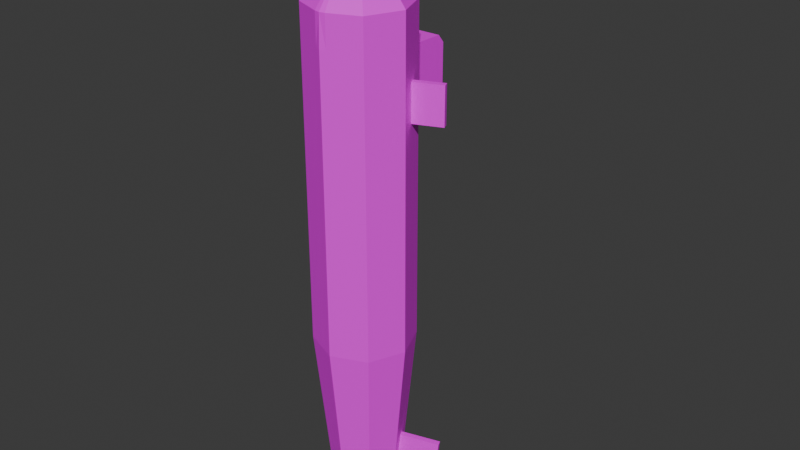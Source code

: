 # Source: submarine.blend  (saved by Blender 5.0.119; exported with 4.5.12 LTS)
import bpy
from mathutils import Matrix  # noqa: F401  (used for matrix-valued properties, if any)

bpy.ops.wm.read_factory_settings(use_empty=True)
scene = bpy.context.scene
scene.name = 'Scene'

# ---- collections
col_collection = bpy.data.collections.new('Collection'); scene.collection.children.link(col_collection)

# ---- images (referenced by path relative to the original .blend; pixels are not part of the script)
import os
ASSET_DIR = os.environ.get("B2B_ASSET_DIR", "")  # directory of the original .blend (textures are referenced by path, not embedded)
HERE = os.path.dirname(os.path.abspath(__file__))  # packed textures are extracted next to this script under _unpacked/

def load_image(name, relpath, width, height, colorspace="sRGB"):
    """Load a texture the original file referenced (path relative to the .blend, or extracted next to this script)."""
    p = next((c for c in (os.path.join(HERE, relpath), os.path.join(ASSET_DIR, relpath)) if relpath and os.path.exists(c)), "")
    if p:
        img = bpy.data.images.load(p, check_existing=True)
        img.name = name
    else:  # same state as the original file: an image datablock whose file is absent (Cycles renders it pink)
        img = bpy.data.images.new(name, width, height)
        img.source = "FILE"
        img.filepath = "//" + (relpath or name)
    img.colorspace_settings.name = colorspace
    return img
img_steel_png = load_image('steel.png', 'steel.png', 1024, 1024, 'sRGB')
img_dark_steel_png_001 = load_image('dark_steel.png.001', 'dark_steel.png', 1024, 1024, 'sRGB')

# ---- materials (node trees are filled in below, after node groups)
mat_material_001 = bpy.data.materials.new('Material.001')
mat_material_003 = bpy.data.materials.new('Material.003')

# ---- material node trees
mat_material_001.use_nodes = True; mat_material_001.node_tree.nodes.clear()
_N = mat_material_001.node_tree.nodes; _L = mat_material_001.node_tree.links
n0 = _N.new('ShaderNodeBsdfPrincipled'); n0.name = 'Principled BSDF'; n0.location = (-200, 100)
n1 = _N.new('ShaderNodeOutputMaterial'); n1.name = 'Material Output'; n1.location = (200, 100)
n2 = _N.new('ShaderNodeTexImage'); n2.name = 'Image Texture'; n2.location = (-490, 80)
n2.image = img_steel_png
_L.new(n0.outputs[0], n1.inputs[0])
_L.new(n2.outputs[0], n0.inputs[0])
n1.is_active_output = True
mat_material_003.use_nodes = True; mat_material_003.node_tree.nodes.clear()
_N = mat_material_003.node_tree.nodes; _L = mat_material_003.node_tree.links
n0 = _N.new('ShaderNodeBsdfPrincipled'); n0.name = 'Principled BSDF'; n0.location = (-200, 100)
n1 = _N.new('ShaderNodeOutputMaterial'); n1.name = 'Material Output'; n1.location = (200, 100)
n2 = _N.new('ShaderNodeTexImage'); n2.name = 'Image Texture'; n2.location = (-490, 80)
n2.image = img_dark_steel_png_001
_L.new(n0.outputs[0], n1.inputs[0])
_L.new(n2.outputs[0], n0.inputs[0])
n1.is_active_output = True

# ---- world
world_world = bpy.data.worlds.new('World'); scene.world = world_world
world_world.use_nodes = True; world_world.node_tree.nodes.clear()
_N = world_world.node_tree.nodes; _L = world_world.node_tree.links
n0 = _N.new('ShaderNodeOutputWorld'); n0.name = 'World Output'; n0.location = (200, 100)
n1 = _N.new('ShaderNodeBackground'); n1.name = 'Background'; n1.location = (-200, 100)
n1.inputs[0].default_value = (0.05088, 0.05088, 0.05088, 1.0)
_L.new(n1.outputs[0], n0.inputs[0])
n0.is_active_output = True
world_world.color = (0.05088, 0.05088, 0.05088)
world_world.sun_shadow_jitter_overblur = 0.0

# ---- meshes
me_cylinder = bpy.data.meshes.new('Cylinder')
me_cylinder.from_pydata([(-1.132e-08, 50.07, 2.289), (0.0, -50.07, 3.532), (1.618, 50.07, 1.618), (2.497, -50.07, 2.497), (2.289, 50.07, 2.18e-06), (3.532, -50.07, -2.268e-06), (1.618, 50.07, -1.618), (2.497, -50.07, -2.497), (-1.132e-08, 50.07, -2.289), (0.0, -50.07, -3.532), (0.0, -43.89, 8.059), (5.977, -43.89, 5.977), (8.453, -43.89, -1.919e-06), (5.977, -43.89, -5.977), (0.0, -43.89, -8.252), (3.781, 44.04, 3.781), (5.347, 44.04, 2.1e-06), (3.781, 44.04, -3.781), (1.337e-08, 44.04, -5.347), (0.0, -20.2, -8.453), (1.337e-08, 44.04, 5.131), (0.0, 11.57, 8.059), (5.977, 11.57, 5.977), (8.453, 11.57, 5.059e-07), (5.977, 11.57, -5.977), (0.0, 11.57, -8.453), (0.0, -38.69, -8.453), (5.977, -20.2, -5.977), (5.977, -38.69, -5.977), (5.505, 30.27, 2.8), (5.111, 35.2, 2.611), (5.872, 30.27, 1.913), (5.461, 35.2, 1.768), (4.912, 27.32, -4.912), (4.18, 38.14, -4.18), (6.486e-09, 27.32, -6.946), (1.094e-08, 38.14, -5.911), (7.405, -26.22, 2.528), (7.405, -32.67, 2.528), (7.024, -26.22, 3.449), (7.024, -32.67, 3.449), (0.0, -35.4, 8.059), (0.0, -25.37, 8.237), (1.094e-08, 38.14, 5.659), (6.486e-09, 27.32, 6.641), (4.912, 27.32, 4.912), (4.18, 38.14, 4.18), (6.946, 27.32, 1.279e-06), (5.911, 38.14, 1.81e-06), (11.69, 30.86, 5.361), (11.29, 35.79, 5.172), (12.05, 30.86, 4.474), (11.64, 35.79, 4.329), (5.977, -20.2, 5.977), (8.453, -20.2, -8.831e-07), (5.977, -38.69, 5.977), (8.453, -38.69, -1.691e-06), (11.65, -26.22, 5.364), (12.03, -26.22, 4.444), (11.65, -32.67, 5.364), (12.03, -32.67, 4.444), (0.2517, 50.07, 2.184), (0.3884, -50.07, 3.371), (0.9296, -43.89, 8.068), (0.5881, 44.04, 5.104), (0.9296, 11.57, 8.068), (2.179, -25.37, 8.068), (2.179, -35.4, 8.068), (0.6501, 38.14, 5.642), (0.7639, 27.32, 6.63), (1.337e-08, 44.04, 5.131), (1.094e-08, 38.14, 5.659), (0.5881, 44.04, 5.104), (0.6501, 38.14, 5.642), (1.337e-08, 44.04, 10.19), (1.094e-08, 40.66, 10.72), (0.5881, 44.04, 10.16), (0.6501, 40.66, 10.7), (0.2534, 50.07, -2.184), (0.391, -50.07, -3.37), (0.9358, -43.89, -8.065), (0.9358, -38.69, -8.065), (0.592, 44.04, -5.102), (0.9358, -20.2, -8.065), (0.9358, 11.57, -8.065), (0.6544, 38.14, -5.64), (0.769, 27.32, -6.628), (1.094e-08, 39.99, -10.39), (1.337e-08, 44.04, -9.823), (0.592, 44.04, -9.578), (0.6544, 39.99, -10.12), (0.0, -35.4, 15.48), (6.381e-10, -34.04, 16.63), (2.179, -34.04, 16.61), (2.179, -35.4, 15.49), (8.316e-11, -26.5, 16.76), (1.968e-09, -25.37, 16.59), (2.179, -25.37, 16.42), (2.179, -26.5, 16.61), (1.289, -50.88, -2.796e-06), (0.0, -51.08, -2.692e-06)], [], [(63, 62, 3, 11), (11, 3, 5, 12), (12, 5, 7, 13), (80, 79, 9, 14), (81, 80, 14, 26), (56, 12, 13, 28), (55, 11, 12, 56), (67, 63, 11, 55), (61, 64, 15, 2), (2, 15, 16, 4), (4, 16, 17, 6), (78, 82, 18, 8), (69, 65, 22, 45), (45, 22, 23, 47), (47, 23, 24, 33), (86, 84, 25, 35), (54, 56, 28, 27), (23, 54, 27, 24), (37, 39, 57, 58), (22, 53, 54, 23), (84, 83, 19, 25), (100, 9, 99), (83, 81, 26, 19), (0, 61, 2, 4, 6, 78, 8), (65, 66, 53, 22), (66, 67, 55, 53), (82, 85, 90, 89), (85, 86, 35, 36), (16, 48, 34, 17), (48, 47, 33, 34), (15, 46, 48, 16), (31, 32, 52, 51), (64, 68, 46, 15), (68, 69, 45, 46), (29, 30, 46, 45), (32, 31, 47, 48), (30, 32, 48, 46), (31, 29, 45, 47), (50, 49, 51, 52), (32, 30, 50, 52), (30, 29, 49, 50), (29, 31, 51, 49), (39, 37, 54, 53), (38, 40, 55, 56), (40, 39, 53, 55), (37, 38, 56, 54), (57, 59, 60, 58), (38, 37, 58, 60), (40, 38, 60, 59), (39, 40, 59, 57), (43, 44, 69, 68), (43, 68, 73, 71), (21, 42, 66, 65), (44, 21, 65, 69), (0, 20, 64, 61), (41, 10, 63, 67), (10, 1, 62, 63), (70, 71, 75, 74), (20, 43, 71, 70), (64, 20, 70, 72), (68, 64, 72, 73), (74, 75, 77, 76), (73, 72, 76, 77), (72, 70, 74, 76), (71, 73, 77, 75), (34, 33, 86, 85), (17, 34, 85, 82), (27, 28, 81, 83), (24, 27, 83, 84), (33, 24, 84, 86), (6, 17, 82, 78), (28, 13, 80, 81), (13, 7, 79, 80), (89, 90, 87, 88), (85, 36, 87, 90), (18, 82, 89, 88), (36, 18, 88, 87), (91, 94, 93, 92), (41, 67, 94, 91), (95, 98, 97, 96), (95, 92, 93, 98), (66, 42, 96, 97), (42, 41, 91, 92, 95, 96), (67, 66, 97, 98, 93, 94), (3, 62, 99), (62, 1, 99), (99, 1, 100), (9, 79, 99), (79, 7, 99), (7, 5, 99), (5, 3, 99)])
_uv = me_cylinder.uv_layers.new(name='UVMap')
_uv.uv.foreach_set('vector', [0.06555, 0.6536, 0.01157, 0.4741, 0.07074, 0.4372, 0.1827, 0.5606, 0.1827, 0.5606, 0.07074, 0.4372, 0.1069, 0.3451, 0.2386, 0.3699, 0.2386, 0.3699, 0.1069, 0.3451, 0.1155, 0.257, 0.2654, 0.1985, 0.2074, 0.06642, 0.07863, 0.199, 0.07142, 0.1877, 0.1891, 0.04492, 0.2475, 0.04936, 0.2074, 0.06642, 0.1891, 0.04492, 0.2434, 0.01867, 0.2618, 0.3705, 0.2386, 0.3699, 0.2654, 0.1985, 0.2926, 0.1954, 0.203, 0.5816, 0.1827, 0.5606, 0.2386, 0.3699, 0.2618, 0.3705, 0.137, 0.6609, 0.06555, 0.6536, 0.1827, 0.5606, 0.203, 0.5816, 0.9033, 0.5613, 0.8211, 0.698, 0.7777, 0.6097, 0.8669, 0.5302, 0.8669, 0.5302, 0.7777, 0.6097, 0.773, 0.4383, 0.853, 0.455, 0.853, 0.455, 0.773, 0.4383, 0.7717, 0.3036, 0.8681, 0.3862, 0.9054, 0.3612, 0.8377, 0.2329, 0.9288, 0.2407, 0.9126, 0.3566, 0.6494, 0.7782, 0.5183, 0.8109, 0.5144, 0.6308, 0.596, 0.642, 0.596, 0.642, 0.5144, 0.6308, 0.538, 0.4045, 0.6185, 0.4046, 0.6185, 0.4046, 0.538, 0.4045, 0.5657, 0.2187, 0.6633, 0.2468, 0.7156, 0.1163, 0.5968, 0.05995, 0.5994, 0.02902, 0.7178, 0.0884, 0.4016, 0.3806, 0.2618, 0.3705, 0.2926, 0.1954, 0.394, 0.1973, 0.538, 0.4045, 0.4016, 0.3806, 0.394, 0.1973, 0.5657, 0.2187, 0.3683, 0.4587, 0.3456, 0.5587, 0.315, 0.5099, 0.3123, 0.4953, 0.5144, 0.6308, 0.3606, 0.6262, 0.4016, 0.3806, 0.538, 0.4045, 0.5968, 0.05995, 0.3886, 0.03121, 0.3911, 9.639e-05, 0.5994, 0.02902, 0.006448, 0.325, 0.07142, 0.1877, 0.04395, 0.3334, 0.3886, 0.03121, 0.2475, 0.04936, 0.2434, 0.01867, 0.3911, 9.639e-05, 0.9105, 0.5666, 0.9033, 0.5613, 0.8669, 0.5302, 0.853, 0.455, 0.8681, 0.3862, 0.9054, 0.3612, 0.9126, 0.3566, 0.5183, 0.8109, 0.2828, 0.7389, 0.3606, 0.6262, 0.5144, 0.6308, 0.2828, 0.7389, 0.137, 0.6609, 0.203, 0.5816, 0.3606, 0.6262, 0.8377, 0.2329, 0.795, 0.1807, 0.837, 0.1684, 0.8499, 0.1867, 0.795, 0.1807, 0.7156, 0.1163, 0.7178, 0.0884, 0.8394, 0.08145, 0.773, 0.4383, 0.743, 0.4308, 0.7348, 0.2827, 0.7717, 0.3036, 0.743, 0.4308, 0.6185, 0.4046, 0.6633, 0.2468, 0.7348, 0.2827, 0.7777, 0.6097, 0.7471, 0.6396, 0.743, 0.4308, 0.773, 0.4383, 0.6244, 0.4747, 0.7315, 0.4797, 0.698, 0.5251, 0.6847, 0.5282, 0.8211, 0.698, 0.7834, 0.7358, 0.7471, 0.6396, 0.7777, 0.6097, 0.7834, 0.7358, 0.6494, 0.7782, 0.596, 0.642, 0.7471, 0.6396, 0.6179, 0.5913, 0.7327, 0.5897, 0.7471, 0.6396, 0.596, 0.642, 0.7315, 0.4797, 0.6244, 0.4747, 0.6185, 0.4046, 0.743, 0.4308, 0.7327, 0.5897, 0.7315, 0.4797, 0.743, 0.4308, 0.7471, 0.6396, 0.6244, 0.4747, 0.6179, 0.5913, 0.596, 0.642, 0.6185, 0.4046, 0.6856, 0.5448, 0.6764, 0.5374, 0.6847, 0.5282, 0.698, 0.5251, 0.7315, 0.4797, 0.7327, 0.5897, 0.6856, 0.5448, 0.698, 0.5251, 0.7327, 0.5897, 0.6179, 0.5913, 0.6764, 0.5374, 0.6856, 0.5448, 0.6179, 0.5913, 0.6244, 0.4747, 0.6847, 0.5282, 0.6764, 0.5374, 0.3456, 0.5587, 0.3683, 0.4587, 0.4016, 0.3806, 0.3606, 0.6262, 0.2673, 0.4347, 0.2461, 0.5279, 0.203, 0.5816, 0.2618, 0.3705, 0.2461, 0.5279, 0.3456, 0.5587, 0.3606, 0.6262, 0.203, 0.5816, 0.3683, 0.4587, 0.2673, 0.4347, 0.2618, 0.3705, 0.4016, 0.3806, 0.315, 0.5099, 0.2953, 0.4949, 0.305, 0.4832, 0.3123, 0.4953, 0.2673, 0.4347, 0.3683, 0.4587, 0.3123, 0.4953, 0.305, 0.4832, 0.2461, 0.5279, 0.2673, 0.4347, 0.305, 0.4832, 0.2953, 0.4949, 0.3456, 0.5587, 0.2461, 0.5279, 0.2953, 0.4949, 0.315, 0.5099, 0.7879, 0.8446, 0.6555, 0.8021, 0.6494, 0.7782, 0.7834, 0.7358, 0.7879, 0.8446, 0.7834, 0.7358, 0.785, 0.7349, 0.7882, 0.8438, 0.5307, 0.8369, 0.2902, 0.9999, 0.2828, 0.7389, 0.5183, 0.8109, 0.6555, 0.8021, 0.5307, 0.8369, 0.5183, 0.8109, 0.6494, 0.7782, 0.9105, 0.5666, 0.9288, 0.711, 0.8211, 0.698, 0.9033, 0.5613, 0.03385, 0.8306, 0.03702, 0.658, 0.06555, 0.6536, 0.137, 0.6609, 0.03702, 0.658, 9.634e-05, 0.4812, 0.01157, 0.4741, 0.06555, 0.6536, 0.9277, 0.7114, 0.7882, 0.8438, 0.8235, 0.7534, 0.8341, 0.7532, 0.9288, 0.711, 0.7879, 0.8446, 0.7882, 0.8438, 0.9277, 0.7114, 0.8211, 0.698, 0.9288, 0.711, 0.9277, 0.7114, 0.8199, 0.7002, 0.7834, 0.7358, 0.8211, 0.698, 0.8199, 0.7002, 0.785, 0.7349, 0.8341, 0.7532, 0.8235, 0.7534, 0.8146, 0.7541, 0.8263, 0.7423, 0.785, 0.7349, 0.8199, 0.7002, 0.8263, 0.7423, 0.8146, 0.7541, 0.8199, 0.7002, 0.9277, 0.7114, 0.8341, 0.7532, 0.8263, 0.7423, 0.7882, 0.8438, 0.785, 0.7349, 0.8146, 0.7541, 0.8235, 0.7534, 0.7348, 0.2827, 0.6633, 0.2468, 0.7156, 0.1163, 0.795, 0.1807, 0.7717, 0.3036, 0.7348, 0.2827, 0.795, 0.1807, 0.8377, 0.2329, 0.394, 0.1973, 0.2926, 0.1954, 0.2475, 0.04936, 0.3886, 0.03121, 0.5657, 0.2187, 0.394, 0.1973, 0.3886, 0.03121, 0.5968, 0.05995, 0.6633, 0.2468, 0.5657, 0.2187, 0.5968, 0.05995, 0.7156, 0.1163, 0.8681, 0.3862, 0.7717, 0.3036, 0.8377, 0.2329, 0.9054, 0.3612, 0.2926, 0.1954, 0.2654, 0.1985, 0.2074, 0.06642, 0.2475, 0.04936, 0.2654, 0.1985, 0.1155, 0.257, 0.07863, 0.199, 0.2074, 0.06642, 0.8499, 0.1867, 0.837, 0.1684, 0.8456, 0.1675, 0.8591, 0.1782, 0.795, 0.1807, 0.8394, 0.08145, 0.8456, 0.1675, 0.837, 0.1684, 0.9288, 0.2407, 0.8377, 0.2329, 0.8499, 0.1867, 0.8591, 0.1782, 0.8394, 0.08145, 0.9288, 0.2407, 0.8591, 0.1782, 0.8456, 0.1675, 0.1375, 0.8261, 0.179, 0.7779, 0.1815, 0.7956, 0.1647, 0.8218, 0.03385, 0.8306, 0.137, 0.6609, 0.179, 0.7779, 0.1375, 0.8261, 0.1816, 0.8305, 0.2015, 0.8068, 0.2066, 0.8076, 0.1835, 0.8339, 0.1816, 0.8305, 0.1647, 0.8218, 0.1815, 0.7956, 0.2015, 0.8068, 0.2828, 0.7389, 0.2902, 0.9999, 0.1835, 0.8339, 0.2066, 0.8076, 0.2902, 0.9999, 0.03385, 0.8306, 0.1375, 0.8261, 0.1647, 0.8218, 0.1816, 0.8305, 0.1835, 0.8339, 0.137, 0.6609, 0.2828, 0.7389, 0.2066, 0.8076, 0.2015, 0.8068, 0.1815, 0.7956, 0.179, 0.7779, 0.07074, 0.4372, 0.01157, 0.4741, 0.04395, 0.3334, 0.01157, 0.4741, 9.634e-05, 0.4812, 0.04395, 0.3334, 0.04395, 0.3334, 9.634e-05, 0.4812, 0.006448, 0.325, 0.07142, 0.1877, 0.07863, 0.199, 0.04395, 0.3334, 0.07863, 0.199, 0.1155, 0.257, 0.04395, 0.3334, 0.1155, 0.257, 0.1069, 0.3451, 0.04395, 0.3334, 0.1069, 0.3451, 0.07074, 0.4372, 0.04395, 0.3334])
me_cylinder.materials.append(mat_material_001)
me_cylinder.update()
me_cylinder_001 = bpy.data.meshes.new('Cylinder.001')
me_cylinder_001.from_pydata([(-0.3212, 52.34, 4.101), (3.638, 52.34, 1.815), (3.638, 52.34, -1.768), (0.5359, 52.34, 0.02371), (-0.3212, 52.34, -4.054), (-0.3212, 52.34, 0.5185), (-3.424, 52.34, -2.262), (-0.3212, 51.89, 0.5185), (-3.386, 52.34, 2.302), (0.5359, 51.89, 0.02371), (3.638, 51.89, 1.815), (-0.3212, 51.89, 4.101), (-3.424, 51.89, 2.31), (-3.424, 51.89, -2.262), (-0.3212, 51.89, -4.054), (3.638, 51.89, -1.768), (-0.3212, 51.89, -0.4711), (-0.3212, 52.34, -0.4711), (-0.03549, 52.48, 1.308), (-0.03549, 51.73, 1.308), (1.077, 52.48, 0.6661), (1.077, 51.73, 0.6661), (1.077, 52.48, -0.6186), (1.077, 51.73, -0.6186), (-0.03549, 52.48, -1.261), (-0.03549, 51.73, -1.261), (-1.148, 52.48, -0.6186), (-1.148, 51.73, -0.6186), (-1.148, 52.48, 0.6661), (-1.148, 51.73, 0.6661), (0.02298, 51.78, 0.3874), (0.02298, 47.21, 0.3874), (0.3721, 51.78, 0.1858), (0.3721, 47.21, 0.1858), (0.3721, 51.78, -0.2173), (0.3721, 47.21, -0.2173), (0.02298, 51.78, -0.4189), (0.02298, 47.21, -0.4189), (-0.3262, 51.78, -0.2173), (-0.3262, 47.21, -0.2173), (-0.3262, 51.78, 0.1858), (-0.3262, 47.21, 0.1858)], [], [(1, 10, 15, 2), (4, 14, 13, 6), (8, 12, 11, 0), (14, 4, 17, 16), (18, 19, 21, 20), (20, 21, 23, 22), (11, 12, 7), (13, 14, 16), (15, 10, 9), (1, 2, 3), (4, 6, 17), (8, 0, 5), (15, 9, 3, 2), (10, 1, 3, 9), (5, 0, 11, 7), (12, 8, 5, 7), (13, 16, 17, 6), (22, 23, 25, 24), (24, 25, 27, 26), (20, 22, 24, 26, 28, 18), (26, 27, 29, 28), (28, 29, 19, 18), (23, 21, 19, 29, 27, 25), (30, 31, 33, 32), (32, 33, 35, 34), (34, 35, 37, 36), (36, 37, 39, 38), (33, 31, 41, 39, 37, 35), (38, 39, 41, 40), (40, 41, 31, 30), (30, 32, 34, 36, 38, 40)])
_uv = me_cylinder_001.uv_layers.new(name='UVMap')
_uv.uv.foreach_set('vector', [0.8333, 0.5, 0.8333, 1.0, 0.6667, 1.0, 0.6667, 0.5, 0.5, 0.5, 0.5, 1.0, 0.3333, 1.0, 0.3333, 0.5, 0.1667, 0.5, 0.1667, 1.0, -8.941e-08, 1.0, -8.941e-08, 0.5, 0.0, 0.0, 0.0, 0.0, 0.0, 0.0, 0.0, 0.0, 1.0, 0.5, 1.0, 1.0, 0.8333, 1.0, 0.8333, 0.5, 0.8333, 0.5, 0.8333, 1.0, 0.6667, 1.0, 0.6667, 0.5, 0.25, 0.49, 0.04215, 0.37, 0.25, 0.25, 0.04215, 0.13, 0.25, 0.01, 0.25, 0.25, 0.4578, 0.13, 0.4578, 0.37, 0.25, 0.25, 0.9578, 0.37, 0.9578, 0.13, 0.75, 0.25, 0.75, 0.01, 0.5422, 0.13, 0.75, 0.25, 0.5422, 0.37, 0.75, 0.49, 0.75, 0.25, 0.0, 0.0, 0.0, 0.0, 0.0, 0.0, 0.0, 0.0, 0.0, 0.0, 0.0, 0.0, 0.0, 0.0, 0.0, 0.0, 0.0, 0.0, 0.0, 0.0, 0.0, 0.0, 0.0, 0.0, 0.0, 0.0, 0.0, 0.0, 0.0, 0.0, 0.0, 0.0, 0.0, 0.0, 0.0, 0.0, 0.0, 0.0, 0.0, 0.0, 0.6667, 0.5, 0.6667, 1.0, 0.5, 1.0, 0.5, 0.5, 0.5, 0.5, 0.5, 1.0, 0.3333, 1.0, 0.3333, 0.5, 0.9578, 0.37, 0.9578, 0.13, 0.75, 0.01, 0.5422, 0.13, 0.5422, 0.37, 0.75, 0.49, 0.3333, 0.5, 0.3333, 1.0, 0.1667, 1.0, 0.1667, 0.5, 0.1667, 0.5, 0.1667, 1.0, -8.941e-08, 1.0, -8.941e-08, 0.5, 0.4578, 0.13, 0.4578, 0.37, 0.25, 0.49, 0.04215, 0.37, 0.04215, 0.13, 0.25, 0.01, 1.0, 0.5, 1.0, 1.0, 0.8333, 1.0, 0.8333, 0.5, 0.8333, 0.5, 0.8333, 1.0, 0.6667, 1.0, 0.6667, 0.5, 0.6667, 0.5, 0.6667, 1.0, 0.5, 1.0, 0.5, 0.5, 0.5, 0.5, 0.5, 1.0, 0.3333, 1.0, 0.3333, 0.5, 0.4578, 0.37, 0.25, 0.49, 0.04215, 0.37, 0.04215, 0.13, 0.25, 0.01, 0.4578, 0.13, 0.3333, 0.5, 0.3333, 1.0, 0.1667, 1.0, 0.1667, 0.5, 0.1667, 0.5, 0.1667, 1.0, -8.941e-08, 1.0, -8.941e-08, 0.5, 0.75, 0.49, 0.9578, 0.37, 0.9578, 0.13, 0.75, 0.01, 0.5422, 0.13, 0.5422, 0.37])
me_cylinder_001.materials.append(mat_material_003)
me_cylinder_001.update()
me_cube = bpy.data.meshes.new('Cube')
me_cube.from_pydata([(-0.5675, -27.39, 16.37), (-0.5675, -26.48, 16.37), (0.5675, -27.39, 16.37), (0.5675, -26.48, 16.37), (-0.5675, -27.39, 18.82), (-0.5675, -27.39, 19.74), (-0.5675, -26.48, 19.74), (-0.5675, -26.48, 18.82), (0.5675, -26.48, 19.74), (0.5675, -26.48, 18.82), (0.5675, -27.39, 19.74), (0.5675, -27.39, 18.82), (-0.44, -27.27, 20.02), (-0.5675, -27.39, 19.89), (-0.44, -26.61, 20.02), (-0.5675, -26.48, 19.89), (0.44, -27.27, 20.02), (0.5675, -27.39, 19.89), (0.44, -26.61, 20.02), (0.5675, -26.48, 19.89), (-0.5675, -29.62, 18.82), (-0.3843, -29.8, 19.01), (-0.3843, -29.8, 19.56), (-0.5675, -29.62, 19.74), (0.5675, -29.62, 19.74), (0.3843, -29.8, 19.56), (0.3843, -29.8, 19.01), (0.5675, -29.62, 18.82)], [], [(1, 3, 2, 0), (2, 11, 4, 0), (3, 9, 11, 2), (9, 8, 10, 11), (1, 7, 9, 3), (7, 6, 8, 9), (0, 4, 7, 1), (4, 5, 6, 7), (11, 9, 7, 4), (12, 14, 15, 13), (14, 18, 19, 15), (18, 16, 17, 19), (16, 12, 13, 17), (10, 17, 13, 5), (5, 13, 15, 6), (18, 14, 12, 16), (6, 15, 19, 8), (8, 19, 17, 10), (21, 22, 23, 20), (25, 26, 27, 24), (26, 21, 20, 27), (24, 23, 22, 25), (26, 25, 22, 21), (4, 11, 27, 20), (5, 4, 20, 23), (10, 5, 23, 24), (11, 10, 24, 27)])
_uv = me_cube.uv_layers.new(name='UVMap')
_uv.uv.foreach_set('vector', [0.125, 0.5, 0.375, 0.5, 0.375, 0.75, 0.125, 0.75, 0.375, 0.75, 0.5053, 0.75, 0.5053, 1.0, 0.375, 1.0, 0.375, 0.5, 0.5053, 0.5, 0.5053, 0.75, 0.375, 0.75, 0.5053, 0.5, 0.5886, 0.5, 0.5886, 0.75, 0.5053, 0.75, 0.375, 0.25, 0.5053, 0.25, 0.5053, 0.5, 0.375, 0.5, 0.5053, 0.25, 0.5886, 0.25, 0.5886, 0.5, 0.5053, 0.5, 0.375, 0.0, 0.5053, 0.0, 0.5053, 0.25, 0.375, 0.25, 0.5053, 0.0, 0.5886, 0.0, 0.5886, 0.25, 0.5053, 0.25, 0.0, 0.0, 0.0, 0.0, 0.0, 0.0, 0.0, 0.0, 0.8469, 0.715, 0.8469, 0.535, 0.875, 0.5, 0.875, 0.75, 0.8469, 0.535, 0.6531, 0.535, 0.6124, 0.5, 0.875, 0.5, 0.6531, 0.535, 0.6531, 0.715, 0.6124, 0.75, 0.6124, 0.5, 0.6531, 0.715, 0.8469, 0.715, 0.875, 0.75, 0.6124, 0.75, 0.5886, 0.75, 0.6124, 0.75, 0.6082, 1.0, 0.5886, 1.0, 0.5886, 0.0, 0.6082, 0.0, 0.6082, 0.25, 0.5886, 0.25, 0.6531, 0.535, 0.8469, 0.535, 0.8469, 0.715, 0.6531, 0.715, 0.5886, 0.25, 0.6082, 0.25, 0.6124, 0.5, 0.5886, 0.5, 0.5886, 0.5, 0.6124, 0.5, 0.6124, 0.75, 0.5886, 0.75, 0.5218, 0.9597, 0.572, 0.9597, 0.5886, 1.0, 0.5053, 1.0, 0.572, 0.7903, 0.5218, 0.7903, 0.5053, 0.75, 0.5886, 0.75, 0.5218, 0.7903, 0.5218, 0.9597, 0.5053, 1.0, 0.5053, 0.75, 0.5886, 0.75, 0.5886, 1.0, 0.572, 0.9597, 0.572, 0.7903, 0.5218, 0.7903, 0.572, 0.7903, 0.572, 0.9597, 0.5218, 0.9597, 0.5053, 1.0, 0.5053, 0.75, 0.5053, 0.75, 0.5053, 1.0, 0.5886, 0.0, 0.5053, 0.0, 0.5053, 0.0, 0.5886, 0.0, 0.5886, 0.75, 0.5886, 1.0, 0.5886, 1.0, 0.5886, 0.75, 0.5053, 0.75, 0.5886, 0.75, 0.5886, 0.75, 0.5053, 0.75])
me_cube.update()
arm_armature_001 = bpy.data.armatures.new('Armature.001')  # bones are not reproduced

# ---- objects
ob_body = bpy.data.objects.new('body', me_cylinder)
ob_propeller = bpy.data.objects.new('propeller', me_cylinder_001)
ob_armature = bpy.data.objects.new('Armature', arm_armature_001)
ob_periscope = bpy.data.objects.new('periscope', me_cube)

# ---- transforms, parenting, visibility, modifiers, constraints
ob_body.parent = ob_armature
ob_body.matrix_parent_inverse = Matrix(((0.1325, -0.0, 0.0, -0.0), (-0.0, 0.0, 0.1325, -1.0), (0.0, -0.1325, 0.0, -0.0), (0.0, 0.0, -0.0, 1.0)))
ob_body.location = (0.0, 0.0, 0.0)
_m = ob_body.modifiers.new('Mirror', 'MIRROR')
ob_propeller.parent = ob_armature
ob_propeller.matrix_parent_inverse = Matrix(((-0.06625, 0.0, -0.1148, -0.0), (-0.0, 0.1325, -0.0, -8.139), (0.1148, -0.0, -0.06625, 0.0), (0.0, -0.0, 0.0, 1.0)))
ob_propeller.location = (0.0, 0.0, 0.0)
ob_armature.location = (0.0, 0.0, 0.0)
ob_armature.scale = (7.547, 7.547, 7.547)
ob_armature.show_in_front = True
ob_periscope.parent = ob_armature
ob_periscope.matrix_parent_inverse = Matrix(((0.1325, 0.0, -8.319e-08, 1.58e-06), (0.0, -0.1325, -0.0, -5.057), (-8.319e-08, 0.0, -0.1325, 2.517), (0.0, 0.0, 0.0, 1.0)))
ob_periscope.location = (0.0, 0.0, 0.0)

# ---- collection membership
col_collection.objects.link(ob_body)
col_collection.objects.link(ob_propeller)
col_collection.objects.link(ob_armature)
col_collection.objects.link(ob_periscope)

# ---- scene / render settings (as saved in the file)
scene.frame_start = 1; scene.frame_end = 250; scene.frame_set(86)
scene.render.engine = 'BLENDER_EEVEE_NEXT'
scene.render.bake_bias = 0.0
scene.render.bake_samples = 0
scene.cycles.sampling_pattern = 'TABULATED_SOBOL'
scene.eevee.use_volume_custom_range = False
bpy.context.view_layer.update()

# ---- added for rendering (the .blend has no active camera and no usable light): camera, sun
cam_auto = bpy.data.cameras.new('AutoCamera')
cam_auto.lens = 50.0
cam_auto.sensor_width = 36.0
cam_auto.clip_end = 1795.75
ob_auto_camera = bpy.data.objects.new('AutoCamera', cam_auto)
scene.collection.objects.link(ob_auto_camera)
ob_auto_camera.location = (102.322, -121.45, 86.6738)
ob_auto_camera.rotation_euler = (1.09748, -7.21219e-08, 0.694738)
scene.camera = ob_auto_camera
light_auto_sun = bpy.data.lights.new('AutoSun', 'SUN')
light_auto_sun.energy = 3.0
light_auto_sun.angle = 0.0523599
ob_auto_sun = bpy.data.objects.new('AutoSun', light_auto_sun)
scene.collection.objects.link(ob_auto_sun)
ob_auto_sun.rotation_euler = (0.872665, 0.174533, 0.523599)
bpy.context.view_layer.update()
